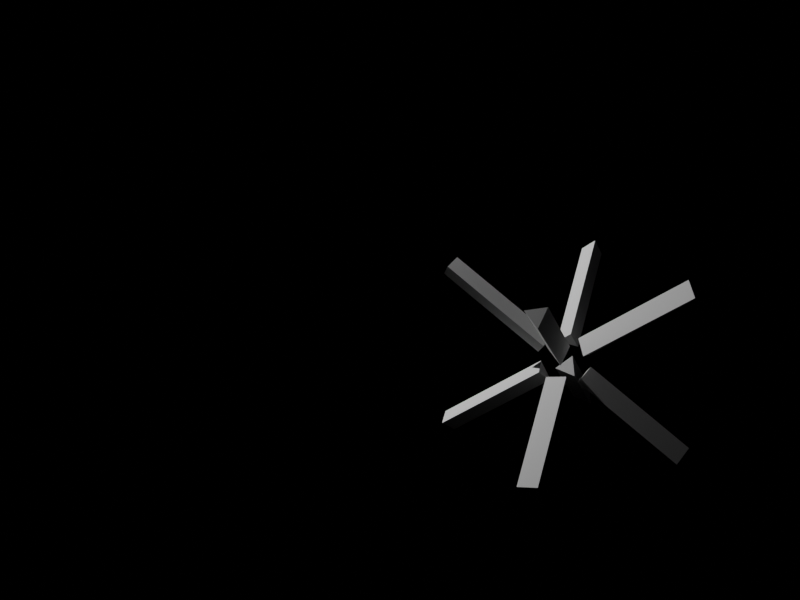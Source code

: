 # Source: eight_sided_face_objects.blend  (saved by Blender 4.5.90; exported with 4.5.12 LTS)
import bpy
from mathutils import Matrix  # noqa: F401  (used for matrix-valued properties, if any)

bpy.ops.wm.read_factory_settings(use_empty=True)
scene = bpy.context.scene
scene.name = 'Scene'

# ---- collections
col_collection = bpy.data.collections.new('Collection'); scene.collection.children.link(col_collection)
col_lights_and_camera = bpy.data.collections.new('lights and camera'); scene.collection.children.link(col_lights_and_camera)
col_8_sided_face_objects = bpy.data.collections.new('8_SIDED_FACE_OBJECTS'); col_lights_and_camera.children.link(col_8_sided_face_objects)

# ---- world
world_world = bpy.data.worlds.new('World'); scene.world = world_world
world_world.use_nodes = True; world_world.node_tree.nodes.clear()
_N = world_world.node_tree.nodes; _L = world_world.node_tree.links
n0 = _N.new('ShaderNodeOutputWorld'); n0.name = 'World Output'; n0.location = (300, 300)
n1 = _N.new('ShaderNodeBackground'); n1.name = 'Background'; n1.location = (10, 300)
n1.inputs[0].default_value = (0.0, 0.0, 0.0, 1.0)
_L.new(n1.outputs[0], n0.inputs[0])
n0.is_active_output = True
world_world.color = (0.05088, 0.05088, 0.05088)
world_world.use_sun_shadow = False
world_world.sun_shadow_jitter_overblur = 0.0

# ---- cameras
cam_camera = bpy.data.cameras.new('Camera')

# ---- lights
light_point = bpy.data.lights.new('Point', 'POINT')
light_point.energy = 500.0

# ---- meshes
me_solid_013 = bpy.data.meshes.new('Solid.013')
me_solid_013.from_pydata([(-0.6702, -0.7702, -0.6336), (-0.7702, -0.6336, -0.6702), (-0.6336, -0.6702, -0.7702), (-0.09282, -0.1928, -0.05622), (-0.1928, -0.05622, -0.09282), (-0.05622, -0.09282, -0.1928)], [], [(0, 1, 2), (0, 3, 4, 1), (1, 4, 5, 2), (2, 5, 3, 0), (5, 4, 3)])
me_solid_013.materials.append(None)
me_solid_013.update()
me_solid_010 = bpy.data.meshes.new('Solid.010')
me_solid_010.from_pydata([(0.7124, -0.6124, -0.749), (0.749, -0.7124, -0.6124), (0.6124, -0.749, -0.7124), (0.1351, -0.03509, -0.1717), (0.1717, -0.1351, -0.03509), (0.03509, -0.1717, -0.1351)], [], [(0, 3, 4, 1), (0, 1, 2), (2, 5, 3, 0), (5, 4, 3), (1, 4, 5, 2)])
me_solid_010.materials.append(None)
me_solid_010.update()
me_solid_016 = bpy.data.meshes.new('Solid.016')
me_solid_016.from_pydata([(0.7124, 0.6124, -0.749), (0.6124, 0.749, -0.7124), (0.749, 0.7124, -0.6124), (0.1351, 0.03509, -0.1717), (0.03509, 0.1717, -0.1351), (0.1717, 0.1351, -0.03509)], [], [(0, 3, 4, 1), (0, 1, 2), (2, 5, 3, 0), (5, 4, 3), (1, 4, 5, 2)])
me_solid_016.materials.append(None)
me_solid_016.update()
me_solid_017 = bpy.data.meshes.new('Solid.017')
me_solid_017.from_pydata([(-0.6702, 0.7702, -0.6336), (-0.6336, 0.6702, -0.7702), (-0.7702, 0.6336, -0.6702), (-0.09282, 0.1928, -0.05622), (-0.05622, 0.09282, -0.1928), (-0.1928, 0.05622, -0.09282)], [], [(0, 3, 4, 1), (0, 1, 2), (2, 5, 3, 0), (5, 4, 3), (1, 4, 5, 2)])
me_solid_017.materials.append(None)
me_solid_017.update()
me_solid_018 = bpy.data.meshes.new('Solid.018')
me_solid_018.from_pydata([(-0.6124, -0.7124, 0.749), (-0.749, -0.6124, 0.7124), (-0.7124, -0.749, 0.6124), (-0.03509, -0.1351, 0.1717), (-0.1717, -0.03509, 0.1351), (-0.1351, -0.1717, 0.03509)], [], [(0, 3, 4, 1), (0, 1, 2), (2, 5, 3, 0), (5, 4, 3), (1, 4, 5, 2)])
me_solid_018.materials.append(None)
me_solid_018.update()
me_solid_019 = bpy.data.meshes.new('Solid.019')
me_solid_019.from_pydata([(0.7702, -0.6702, 0.6336), (0.6702, -0.6336, 0.7702), (0.6336, -0.7702, 0.6702), (0.1928, -0.09282, 0.05622), (0.09282, -0.05622, 0.1928), (0.05622, -0.1928, 0.09282)], [], [(0, 3, 4, 1), (0, 1, 2), (2, 5, 3, 0), (5, 4, 3), (1, 4, 5, 2)])
me_solid_019.materials.append(None)
me_solid_019.update()
me_solid_020 = bpy.data.meshes.new('Solid.020')
me_solid_020.from_pydata([(0.7702, 0.6702, 0.6336), (0.6336, 0.7702, 0.6702), (0.6702, 0.6336, 0.7702), (0.1928, 0.09282, 0.05622), (0.05622, 0.1928, 0.09282), (0.09282, 0.05622, 0.1928)], [], [(0, 3, 4, 1), (0, 1, 2), (2, 5, 3, 0), (5, 4, 3), (1, 4, 5, 2)])
me_solid_020.materials.append(None)
me_solid_020.update()
me_solid_021 = bpy.data.meshes.new('Solid.021')
me_solid_021.from_pydata([(-0.6124, 0.7124, 0.749), (-0.7124, 0.749, 0.6124), (-0.749, 0.6124, 0.7124), (-0.03509, 0.1351, 0.1717), (-0.1351, 0.1717, 0.03509), (-0.1717, 0.03509, 0.1351)], [], [(0, 3, 4, 1), (0, 1, 2), (2, 5, 3, 0), (5, 4, 3), (1, 4, 5, 2)])
me_solid_021.materials.append(None)
me_solid_021.update()

# ---- objects
ob_camera_noimp = bpy.data.objects.new('Camera-noimp', cam_camera)
ob_point_noimp = bpy.data.objects.new('Point-noimp', light_point)
ob_8_sided_flat = bpy.data.objects.new('8_sided_flat', me_solid_013)
ob_8_sided_flat_001 = bpy.data.objects.new('8_sided_flat.001', me_solid_010)
ob_8_sided_flat_002 = bpy.data.objects.new('8_sided_flat.002', me_solid_016)
ob_8_sided_flat_003 = bpy.data.objects.new('8_sided_flat.003', me_solid_017)
ob_8_sided_flat_004 = bpy.data.objects.new('8_sided_flat.004', me_solid_018)
ob_8_sided_flat_005 = bpy.data.objects.new('8_sided_flat.005', me_solid_019)
ob_8_sided_flat_006 = bpy.data.objects.new('8_sided_flat.006', me_solid_020)
ob_8_sided_flat_007 = bpy.data.objects.new('8_sided_flat.007', me_solid_021)

# ---- transforms, parenting, visibility, modifiers, constraints
ob_camera_noimp.location = (-4.607, -7.108, 3.226)
ob_camera_noimp.rotation_euler = (1.257, 3.047e-06, -6.702)
ob_point_noimp.location = (-2.438, 2.423, 2.894)
ob_8_sided_flat.location = (0.0, 0.0, 0.0)
ob_8_sided_flat_001.location = (0.0, 0.0, 0.0)
ob_8_sided_flat_002.location = (0.0, 0.0, 0.0)
ob_8_sided_flat_003.location = (0.0, 0.0, 0.0)
ob_8_sided_flat_004.location = (0.0, 0.0, 0.0)
ob_8_sided_flat_005.location = (0.0, 0.0, 0.0)
ob_8_sided_flat_006.location = (0.0, 0.0, 0.0)
ob_8_sided_flat_007.location = (0.0, 0.0, 0.0)

# ---- collection membership
col_lights_and_camera.objects.link(ob_camera_noimp)
col_lights_and_camera.objects.link(ob_point_noimp)
col_8_sided_face_objects.objects.link(ob_8_sided_flat)
col_8_sided_face_objects.objects.link(ob_8_sided_flat_001)
col_8_sided_face_objects.objects.link(ob_8_sided_flat_002)
col_8_sided_face_objects.objects.link(ob_8_sided_flat_003)
col_8_sided_face_objects.objects.link(ob_8_sided_flat_004)
col_8_sided_face_objects.objects.link(ob_8_sided_flat_005)
col_8_sided_face_objects.objects.link(ob_8_sided_flat_006)
col_8_sided_face_objects.objects.link(ob_8_sided_flat_007)

# ---- scene / render settings (as saved in the file)
scene.camera = ob_camera_noimp
scene.frame_start = 0; scene.frame_end = 250; scene.frame_set(0)
scene.render.engine = 'CYCLES'
scene.render.resolution_x = 800
scene.render.resolution_y = 600
scene.render.film_transparent = True
scene.cycles.shading_system = True
scene.cycles.samples = 180
scene.eevee.ray_tracing_options.trace_max_roughness = 0.0
scene.view_settings.look = 'Very High Contrast'
scene.view_settings.view_transform = 'Filmic'
bpy.context.view_layer.update()
